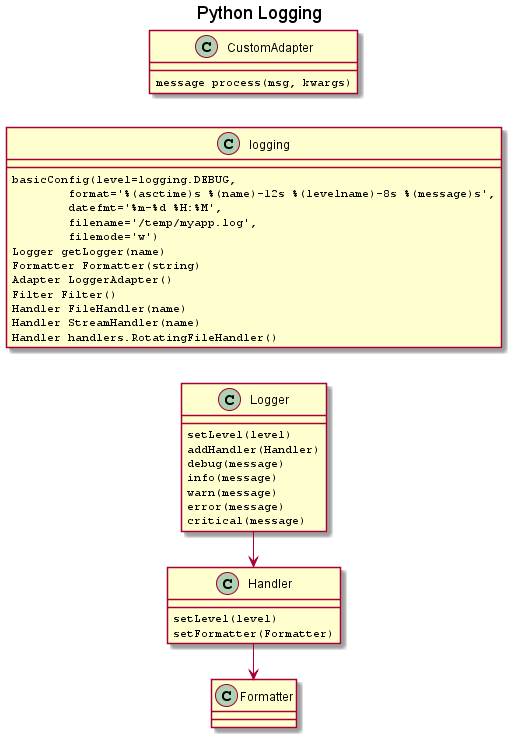

The diagram above was rendered by PlantUML. Its source (embedded in the PNG):
@startuml
left to right direction
skinparam ClassAttributeFontName Courier
title Python Logging
class logging {
  basicConfig(level=logging.DEBUG,\n\tformat='%(asctime)s %(name)-12s %(levelname)-8s %(message)s',\n\tdatefmt='%m-%d %H:%M',\n\tfilename='/temp/myapp.log',\n\tfilemode='w')
  Logger getLogger(name)
  Formatter Formatter(string)
  Adapter LoggerAdapter()
  Filter Filter()
  Handler FileHandler(name)
  Handler StreamHandler(name)
  Handler handlers.RotatingFileHandler()
}
class Logger {
  setLevel(level)
  addHandler(Handler)
  debug(message)
  info(message)
  warn(message)
  error(message)
  critical(message)
}
class Handler {
  setLevel(level)
  setFormatter(Formatter)
}
class Formatter {
}
class CustomAdapter {
  message process(msg, kwargs)
}
Handler->Formatter
Logger->Handler
@enduml